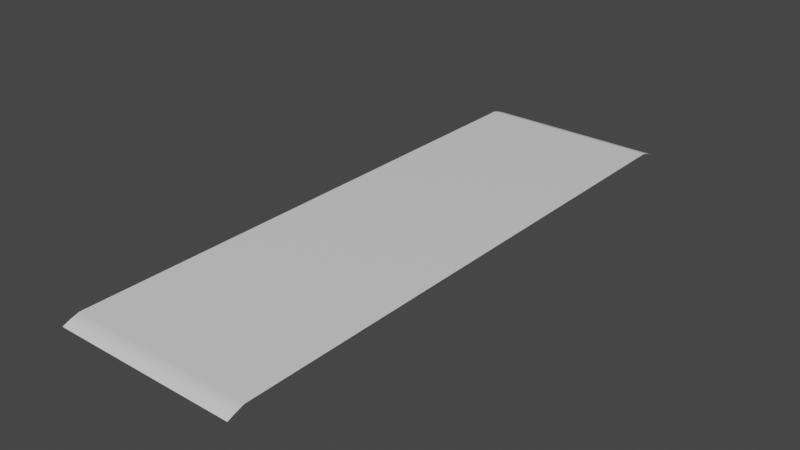 # Source: Road.blend  (saved by Blender 3.3.6; exported with 4.5.12 LTS)
import bpy
from mathutils import Matrix  # noqa: F401  (used for matrix-valued properties, if any)

bpy.ops.wm.read_factory_settings(use_empty=True)
scene = bpy.context.scene
scene.name = 'Scene'

# ---- collections
col_collection = bpy.data.collections.new('Collection'); scene.collection.children.link(col_collection)

# ---- materials (node trees are filled in below, after node groups)
mat_material = bpy.data.materials.new('Material')
mat_material.alpha_threshold = 0.0
mat_material.use_transparent_shadow = False
mat_material.roughness = 0.5
mat_material.line_color = (0.0, 0.0, 0.0, 1.0)

# ---- material node trees
mat_material.use_nodes = True; mat_material.node_tree.nodes.clear()
_N = mat_material.node_tree.nodes; _L = mat_material.node_tree.links
n0 = _N.new('ShaderNodeOutputMaterial'); n0.name = 'Material Output'; n0.location = (300, 300)
n1 = _N.new('ShaderNodeBsdfPrincipled'); n1.name = 'Principled BSDF'; n1.location = (10, 300)
n1.distribution = 'GGX'
n1.subsurface_method = 'RANDOM_WALK_SKIN'
n1.inputs[3].default_value = 1.45
n1.inputs[27].default_value = (0.0, 0.0, 0.0, 1.0)
n1.inputs[28].default_value = 1.0
_L.new(n1.outputs[0], n0.inputs[0])
n0.is_active_output = True

# ---- world
world_world = bpy.data.worlds.new('World'); scene.world = world_world
world_world.use_nodes = True; world_world.node_tree.nodes.clear()
_N = world_world.node_tree.nodes; _L = world_world.node_tree.links
n0 = _N.new('ShaderNodeOutputWorld'); n0.name = 'World Output'; n0.location = (300, 300)
n1 = _N.new('ShaderNodeBackground'); n1.name = 'Background'; n1.location = (10, 300)
n1.inputs[0].default_value = (0.05088, 0.05088, 0.05088, 1.0)
_L.new(n1.outputs[0], n0.inputs[0])
n0.is_active_output = True
world_world.color = (0.05088, 0.05088, 0.05088)
world_world.use_sun_shadow = False
world_world.sun_shadow_jitter_overblur = 0.0

# ---- meshes
me_cube = bpy.data.meshes.new('Cube')
me_cube.from_pydata([(1.033, 1.0, -1.835), (1.0, 1.0, -2.576), (1.033, -1.0, -1.835), (1.0, -1.0, -2.576), (1.059, 1.0, -1.046), (1.059, -1.0, -1.046), (-1.033, 1.0, -1.835), (-1.0, 1.0, -2.576), (-1.033, -1.0, -1.835), (-1.0, -1.0, -2.576), (-1.059, 1.0, -1.046), (-1.059, -1.0, -1.046)], [], [(1, 0, 2, 3), (2, 0, 4, 5), (7, 9, 8, 6), (8, 11, 10, 6), (1, 3, 9, 7)])
me_cube.polygons.foreach_set('use_smooth', [True] * 5)
_uv = me_cube.uv_layers.new(name='UVMap')
_uv.uv.foreach_set('vector', [0.02858, 0.6585, 0.01325, 0.6585, 0.01325, 0.3415, 0.02858, 0.3415, 0.01325, 0.3415, 0.01325, 0.6585, 0.0005288, 0.6585, 0.0005288, 0.3415, 0.9714, 0.6585, 0.9714, 0.3415, 0.9868, 0.3415, 0.9868, 0.6585, 0.9868, 0.3415, 0.9995, 0.3415, 0.9995, 0.6585, 0.9868, 0.6585, 0.02858, 0.6585, 0.02858, 0.3415, 0.9714, 0.3415, 0.9714, 0.6585])
me_cube.materials.append(mat_material)
me_cube.use_mirror_vertex_groups = False
me_cube.update()

# ---- objects
ob_cube = bpy.data.objects.new('Cube', me_cube)

# ---- transforms, parenting, visibility, modifiers, constraints
ob_cube.location = (0.0, 0.0, 0.0)
ob_cube.rotation_euler = (0.0, -0.0, 1.571)
ob_cube.scale = (-2.975, 1.0, -0.04076)
ob_cube.lock_rotations_4d = False
ob_cube.empty_display_type = 'ARROWS'
ob_cube.lineart.crease_threshold = 0.0

# ---- collection membership
col_collection.objects.link(ob_cube)

# ---- scene / render settings (as saved in the file)
scene.frame_start = 1; scene.frame_end = 250; scene.frame_set(138)
scene.render.engine = 'BLENDER_EEVEE_NEXT'
scene.cycles.sampling_pattern = 'TABULATED_SOBOL'
scene.cycles.use_light_tree = False
scene.view_settings.view_transform = 'Filmic'
bpy.context.view_layer.update()

# ---- added for rendering (the .blend has no active camera and no usable light): camera, sun
cam_auto = bpy.data.cameras.new('AutoCamera')
cam_auto.lens = 50.0
cam_auto.sensor_width = 36.0
cam_auto.clip_end = 1000.0
ob_auto_camera = bpy.data.objects.new('AutoCamera', cam_auto)
scene.collection.objects.link(ob_auto_camera)
ob_auto_camera.location = (6.11957, -7.34348, 4.96948)
ob_auto_camera.rotation_euler = (1.09748, -7.21219e-08, 0.694738)
scene.camera = ob_auto_camera
light_auto_sun = bpy.data.lights.new('AutoSun', 'SUN')
light_auto_sun.energy = 3.0
light_auto_sun.angle = 0.0523599
ob_auto_sun = bpy.data.objects.new('AutoSun', light_auto_sun)
scene.collection.objects.link(ob_auto_sun)
ob_auto_sun.rotation_euler = (0.872665, 0.174533, 0.523599)
bpy.context.view_layer.update()
